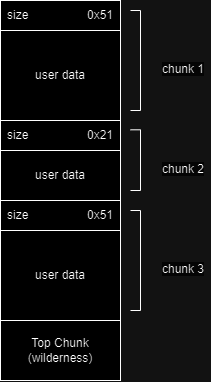

The diagram above was exported from draw.io. Its source (the exported page's mxGraphModel, read from the mxfile embedded in the PNG):
<mxGraphModel dx="696" dy="395" grid="1" gridSize="10" guides="1" tooltips="1" connect="1" arrows="1" fold="1" page="1" pageScale="1" pageWidth="827" pageHeight="1169" math="0" shadow="0">
  <root>
    <mxCell id="0" />
    <mxCell id="1" parent="0" />
    <mxCell id="VikBqnq-L2CQbJeGz4WK-2" value="user data" style="rounded=0;whiteSpace=wrap;html=1;" vertex="1" parent="1">
      <mxGeometry x="100" y="90" width="120" height="90" as="geometry" />
    </mxCell>
    <mxCell id="VikBqnq-L2CQbJeGz4WK-4" value="size&lt;span style=&quot;white-space: pre;&quot;&gt;&#09;&lt;/span&gt;&lt;span style=&quot;white-space: pre;&quot;&gt;&#09;&lt;span style=&quot;white-space: pre;&quot;&gt;&#09;&lt;/span&gt;&lt;/span&gt;0x51" style="rounded=0;whiteSpace=wrap;html=1;" vertex="1" parent="1">
      <mxGeometry x="100" y="60" width="120" height="30" as="geometry" />
    </mxCell>
    <mxCell id="VikBqnq-L2CQbJeGz4WK-5" value="user data" style="rounded=0;whiteSpace=wrap;html=1;" vertex="1" parent="1">
      <mxGeometry x="100" y="210" width="120" height="50" as="geometry" />
    </mxCell>
    <mxCell id="VikBqnq-L2CQbJeGz4WK-10" value="&lt;span style=&quot;color: rgb(0, 0, 0); font-family: Helvetica; font-size: 12px; font-style: normal; font-variant-ligatures: normal; font-variant-caps: normal; font-weight: 400; letter-spacing: normal; orphans: 2; text-align: center; text-indent: 0px; text-transform: none; widows: 2; word-spacing: 0px; -webkit-text-stroke-width: 0px; background-color: rgb(251, 251, 251); text-decoration-thickness: initial; text-decoration-style: initial; text-decoration-color: initial; float: none; display: inline !important;&quot;&gt;chunk 2&lt;/span&gt;" style="text;whiteSpace=wrap;html=1;" vertex="1" parent="1">
      <mxGeometry x="260" y="215" width="50" height="40" as="geometry" />
    </mxCell>
    <mxCell id="VikBqnq-L2CQbJeGz4WK-11" value="&lt;span style=&quot;color: rgb(0, 0, 0); font-family: Helvetica; font-size: 12px; font-style: normal; font-variant-ligatures: normal; font-variant-caps: normal; font-weight: 400; letter-spacing: normal; orphans: 2; text-align: center; text-indent: 0px; text-transform: none; widows: 2; word-spacing: 0px; -webkit-text-stroke-width: 0px; background-color: rgb(251, 251, 251); text-decoration-thickness: initial; text-decoration-style: initial; text-decoration-color: initial; float: none; display: inline !important;&quot;&gt;chunk 1&lt;/span&gt;" style="text;whiteSpace=wrap;html=1;" vertex="1" parent="1">
      <mxGeometry x="260" y="115" width="50" height="40" as="geometry" />
    </mxCell>
    <mxCell id="VikBqnq-L2CQbJeGz4WK-12" value="&lt;span style=&quot;color: rgb(0, 0, 0); font-family: Helvetica; font-size: 12px; font-style: normal; font-variant-ligatures: normal; font-variant-caps: normal; font-weight: 400; letter-spacing: normal; orphans: 2; text-align: center; text-indent: 0px; text-transform: none; widows: 2; word-spacing: 0px; -webkit-text-stroke-width: 0px; background-color: rgb(251, 251, 251); text-decoration-thickness: initial; text-decoration-style: initial; text-decoration-color: initial; float: none; display: inline !important;&quot;&gt;chunk 3&lt;/span&gt;" style="text;whiteSpace=wrap;html=1;" vertex="1" parent="1">
      <mxGeometry x="260" y="315" width="50" height="40" as="geometry" />
    </mxCell>
    <mxCell id="VikBqnq-L2CQbJeGz4WK-13" value="" style="endArrow=none;html=1;rounded=0;" edge="1" parent="1">
      <mxGeometry width="50" height="50" relative="1" as="geometry">
        <mxPoint x="240" y="170" as="sourcePoint" />
        <mxPoint x="240" y="70" as="targetPoint" />
      </mxGeometry>
    </mxCell>
    <mxCell id="VikBqnq-L2CQbJeGz4WK-14" value="" style="endArrow=none;html=1;rounded=0;" edge="1" parent="1">
      <mxGeometry width="50" height="50" relative="1" as="geometry">
        <mxPoint x="240" y="70" as="sourcePoint" />
        <mxPoint x="230" y="70" as="targetPoint" />
      </mxGeometry>
    </mxCell>
    <mxCell id="VikBqnq-L2CQbJeGz4WK-15" value="" style="endArrow=none;html=1;rounded=0;" edge="1" parent="1">
      <mxGeometry width="50" height="50" relative="1" as="geometry">
        <mxPoint x="240" y="170" as="sourcePoint" />
        <mxPoint x="230" y="170" as="targetPoint" />
      </mxGeometry>
    </mxCell>
    <mxCell id="VikBqnq-L2CQbJeGz4WK-22" value="Top Chunk&lt;br&gt;(wilderness)" style="rounded=0;whiteSpace=wrap;html=1;" vertex="1" parent="1">
      <mxGeometry x="100" y="380" width="120" height="60" as="geometry" />
    </mxCell>
    <mxCell id="VikBqnq-L2CQbJeGz4WK-23" value="size&#09;&lt;span style=&quot;border-color: var(--border-color);&quot;&gt;&lt;span style=&quot;white-space: pre;&quot;&gt;&amp;nbsp;&amp;nbsp;&amp;nbsp;&amp;nbsp;&lt;/span&gt;&lt;span style=&quot;border-color: var(--border-color);&quot;&gt;&lt;span style=&quot;white-space: pre;&quot;&gt;&amp;nbsp;&amp;nbsp;&amp;nbsp;&amp;nbsp;&lt;span style=&quot;white-space: pre;&quot;&gt;&#09;&lt;span style=&quot;white-space: pre;&quot;&gt;&#09;&lt;/span&gt;&lt;/span&gt;&lt;/span&gt;&lt;/span&gt;&lt;/span&gt;0x21" style="rounded=0;whiteSpace=wrap;html=1;" vertex="1" parent="1">
      <mxGeometry x="100" y="180" width="120" height="30" as="geometry" />
    </mxCell>
    <mxCell id="VikBqnq-L2CQbJeGz4WK-24" value="size&#09;&lt;span style=&quot;border-color: var(--border-color);&quot;&gt;&lt;span style=&quot;white-space: pre;&quot;&gt;&amp;nbsp;&amp;nbsp;&amp;nbsp;&amp;nbsp;&lt;/span&gt;&lt;span style=&quot;border-color: var(--border-color);&quot;&gt;&lt;span style=&quot;white-space: pre;&quot;&gt;&amp;nbsp;&amp;nbsp;&amp;nbsp;&amp;nbsp;&lt;span style=&quot;white-space: pre;&quot;&gt;&#09;&lt;/span&gt;&lt;span style=&quot;white-space: pre;&quot;&gt;&#09;&lt;/span&gt;&lt;/span&gt;&lt;/span&gt;&lt;/span&gt;0x51" style="rounded=0;whiteSpace=wrap;html=1;" vertex="1" parent="1">
      <mxGeometry x="100" y="260" width="120" height="30" as="geometry" />
    </mxCell>
    <mxCell id="VikBqnq-L2CQbJeGz4WK-31" value="user data" style="rounded=0;whiteSpace=wrap;html=1;" vertex="1" parent="1">
      <mxGeometry x="100" y="290" width="120" height="90" as="geometry" />
    </mxCell>
    <mxCell id="VikBqnq-L2CQbJeGz4WK-32" value="" style="endArrow=none;html=1;rounded=0;" edge="1" parent="1">
      <mxGeometry width="50" height="50" relative="1" as="geometry">
        <mxPoint x="240" y="370" as="sourcePoint" />
        <mxPoint x="240" y="270" as="targetPoint" />
      </mxGeometry>
    </mxCell>
    <mxCell id="VikBqnq-L2CQbJeGz4WK-33" value="" style="endArrow=none;html=1;rounded=0;" edge="1" parent="1">
      <mxGeometry width="50" height="50" relative="1" as="geometry">
        <mxPoint x="240" y="270" as="sourcePoint" />
        <mxPoint x="230" y="270" as="targetPoint" />
      </mxGeometry>
    </mxCell>
    <mxCell id="VikBqnq-L2CQbJeGz4WK-34" value="" style="endArrow=none;html=1;rounded=0;" edge="1" parent="1">
      <mxGeometry width="50" height="50" relative="1" as="geometry">
        <mxPoint x="240" y="370" as="sourcePoint" />
        <mxPoint x="230" y="370" as="targetPoint" />
      </mxGeometry>
    </mxCell>
    <mxCell id="VikBqnq-L2CQbJeGz4WK-35" value="" style="endArrow=none;html=1;rounded=0;" edge="1" parent="1">
      <mxGeometry width="50" height="50" relative="1" as="geometry">
        <mxPoint x="240" y="250" as="sourcePoint" />
        <mxPoint x="240" y="189.31" as="targetPoint" />
      </mxGeometry>
    </mxCell>
    <mxCell id="VikBqnq-L2CQbJeGz4WK-36" value="" style="endArrow=none;html=1;rounded=0;" edge="1" parent="1">
      <mxGeometry width="50" height="50" relative="1" as="geometry">
        <mxPoint x="240" y="189.31" as="sourcePoint" />
        <mxPoint x="230" y="189.31" as="targetPoint" />
      </mxGeometry>
    </mxCell>
    <mxCell id="VikBqnq-L2CQbJeGz4WK-37" value="" style="endArrow=none;html=1;rounded=0;" edge="1" parent="1">
      <mxGeometry width="50" height="50" relative="1" as="geometry">
        <mxPoint x="240" y="250" as="sourcePoint" />
        <mxPoint x="230" y="250" as="targetPoint" />
      </mxGeometry>
    </mxCell>
  </root>
</mxGraphModel>